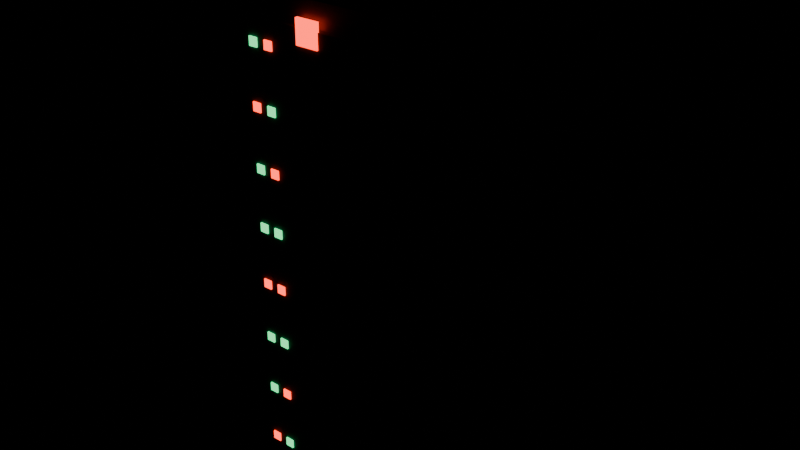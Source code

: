 # Source: Lab_ServerRack.blend  (saved by Blender 5.3.31; exported with 4.5.12 LTS)
import bpy
from mathutils import Matrix  # noqa: F401  (used for matrix-valued properties, if any)

bpy.ops.wm.read_factory_settings(use_empty=True)
scene = bpy.context.scene
scene.name = 'Scene'

# ---- materials (node trees are filled in below, after node groups)
mat_m_labmetal = bpy.data.materials.new('M_LabMetal')
mat_m_labmetal.diffuse_color = (0.04231, 0.05613, 0.08022, 1.0)
mat_m_labpipe = bpy.data.materials.new('M_LabPipe')
mat_m_labpipe.diffuse_color = (0.02315, 0.02956, 0.0382, 1.0)
mat_m_labpanel = bpy.data.materials.new('M_LabPanel')
mat_m_labpanel.diffuse_color = (0.06848, 0.09531, 0.09759, 1.0)
mat_m_labled = bpy.data.materials.new('M_LabLED')
mat_m_labled.diffuse_color = (1.0, 0.04231, 0.016, 1.0)
mat_m_labledgreen = bpy.data.materials.new('M_LabLEDGreen')
mat_m_labledgreen.diffuse_color = (0.04519, 0.5972, 0.1878, 1.0)

# ---- material node trees
mat_m_labmetal.use_nodes = True; mat_m_labmetal.node_tree.nodes.clear()
_N = mat_m_labmetal.node_tree.nodes; _L = mat_m_labmetal.node_tree.links
n0 = _N.new('ShaderNodeBsdfPrincipled'); n0.name = 'Principled BSDF'; n0.location = (-200, 100)
n0.inputs[0].default_value = (0.04231, 0.05613, 0.08022, 1.0)
n0.inputs[2].default_value = 0.45
n0.inputs[10].default_value = 0.005
n1 = _N.new('ShaderNodeOutputMaterial'); n1.name = 'Material Output'; n1.location = (200, 100)
_L.new(n0.outputs[0], n1.inputs[0])
n1.is_active_output = True
mat_m_labpipe.use_nodes = True; mat_m_labpipe.node_tree.nodes.clear()
_N = mat_m_labpipe.node_tree.nodes; _L = mat_m_labpipe.node_tree.links
n0 = _N.new('ShaderNodeBsdfPrincipled'); n0.name = 'Principled BSDF'; n0.location = (-200, 100)
n0.inputs[0].default_value = (0.02315, 0.02956, 0.0382, 1.0)
n0.inputs[10].default_value = 0.005
n1 = _N.new('ShaderNodeOutputMaterial'); n1.name = 'Material Output'; n1.location = (200, 100)
_L.new(n0.outputs[0], n1.inputs[0])
n1.is_active_output = True
mat_m_labpanel.use_nodes = True; mat_m_labpanel.node_tree.nodes.clear()
_N = mat_m_labpanel.node_tree.nodes; _L = mat_m_labpanel.node_tree.links
n0 = _N.new('ShaderNodeBsdfPrincipled'); n0.name = 'Principled BSDF'; n0.location = (-200, 100)
n0.inputs[0].default_value = (0.06848, 0.09531, 0.09759, 1.0)
n0.inputs[2].default_value = 0.7
n0.inputs[10].default_value = 0.005
n1 = _N.new('ShaderNodeOutputMaterial'); n1.name = 'Material Output'; n1.location = (200, 100)
_L.new(n0.outputs[0], n1.inputs[0])
n1.is_active_output = True
mat_m_labled.use_nodes = True; mat_m_labled.node_tree.nodes.clear()
_N = mat_m_labled.node_tree.nodes; _L = mat_m_labled.node_tree.links
n0 = _N.new('ShaderNodeBsdfPrincipled'); n0.name = 'Principled BSDF'; n0.location = (-200, 100)
n0.inputs[0].default_value = (1.0, 0.04231, 0.016, 1.0)
n0.inputs[2].default_value = 0.4
n0.inputs[10].default_value = 0.005
n0.inputs[27].default_value = (1.0, 0.04231, 0.016, 1.0)
n0.inputs[28].default_value = 4.0
n1 = _N.new('ShaderNodeOutputMaterial'); n1.name = 'Material Output'; n1.location = (200, 100)
_L.new(n0.outputs[0], n1.inputs[0])
n1.is_active_output = True
mat_m_labledgreen.use_nodes = True; mat_m_labledgreen.node_tree.nodes.clear()
_N = mat_m_labledgreen.node_tree.nodes; _L = mat_m_labledgreen.node_tree.links
n0 = _N.new('ShaderNodeBsdfPrincipled'); n0.name = 'Principled BSDF'; n0.location = (-200, 100)
n0.inputs[0].default_value = (0.04519, 0.5972, 0.1878, 1.0)
n0.inputs[2].default_value = 0.4
n0.inputs[10].default_value = 0.005
n0.inputs[27].default_value = (0.04519, 0.5972, 0.1878, 1.0)
n0.inputs[28].default_value = 3.0
n1 = _N.new('ShaderNodeOutputMaterial'); n1.name = 'Material Output'; n1.location = (200, 100)
_L.new(n0.outputs[0], n1.inputs[0])
n1.is_active_output = True

# ---- meshes
me_lab_serverrack = bpy.data.meshes.new('Lab_ServerRack')
me_lab_serverrack.from_pydata([(-0.3, -0.38, 0.06), (-0.3, -0.38, 1.96), (-0.3, 0.4, 0.06), (-0.3, 0.4, 1.96), (0.3, -0.38, 0.06), (0.3, -0.38, 1.96), (0.3, 0.4, 0.06), (0.3, 0.4, 1.96), (-0.3, -0.4, 1.96), (-0.3, -0.4, 2.0), (-0.3, 0.4, 1.96), (-0.3, 0.4, 2.0), (0.3, -0.4, 1.96), (0.3, -0.4, 2.0), (0.3, 0.4, 1.96), (0.3, 0.4, 2.0), (-0.3, -0.4, 0.0), (-0.3, -0.4, 0.06), (-0.3, -0.34, 0.0), (-0.3, -0.34, 0.06), (-0.24, -0.4, 0.0), (-0.24, -0.4, 0.06), (-0.24, -0.34, 0.0), (-0.24, -0.34, 0.06), (-0.3, 0.34, 0.0), (-0.3, 0.34, 0.06), (-0.3, 0.4, 0.0), (-0.3, 0.4, 0.06), (-0.24, 0.34, 0.0), (-0.24, 0.34, 0.06), (-0.24, 0.4, 0.0), (-0.24, 0.4, 0.06), (0.24, -0.4, 0.0), (0.24, -0.4, 0.06), (0.24, -0.34, 0.0), (0.24, -0.34, 0.06), (0.3, -0.4, 0.0), (0.3, -0.4, 0.06), (0.3, -0.34, 0.0), (0.3, -0.34, 0.06), (0.24, 0.34, 0.0), (0.24, 0.34, 0.06), (0.24, 0.4, 0.0), (0.24, 0.4, 0.06), (0.3, 0.34, 0.0), (0.3, 0.34, 0.06), (0.3, 0.4, 0.0), (0.3, 0.4, 0.06), (-0.26, -0.395, 0.2), (-0.26, -0.395, 0.35), (-0.26, -0.38, 0.2), (-0.26, -0.38, 0.35), (0.26, -0.395, 0.2), (0.26, -0.395, 0.35), (0.26, -0.38, 0.2), (0.26, -0.38, 0.35), (-0.23, -0.4, 0.26), (-0.23, -0.4, 0.29), (-0.23, -0.395, 0.26), (-0.23, -0.395, 0.29), (-0.2, -0.4, 0.26), (-0.2, -0.4, 0.29), (-0.2, -0.395, 0.26), (-0.2, -0.395, 0.29), (-0.17, -0.4, 0.26), (-0.17, -0.4, 0.29), (-0.17, -0.395, 0.26), (-0.17, -0.395, 0.29), (-0.14, -0.4, 0.26), (-0.14, -0.4, 0.29), (-0.14, -0.395, 0.26), (-0.14, -0.395, 0.29), (-0.26, -0.395, 0.4), (-0.26, -0.395, 0.55), (-0.26, -0.38, 0.4), (-0.26, -0.38, 0.55), (0.26, -0.395, 0.4), (0.26, -0.395, 0.55), (0.26, -0.38, 0.4), (0.26, -0.38, 0.55), (-0.23, -0.4, 0.46), (-0.23, -0.4, 0.49), (-0.23, -0.395, 0.46), (-0.23, -0.395, 0.49), (-0.2, -0.4, 0.46), (-0.2, -0.4, 0.49), (-0.2, -0.395, 0.46), (-0.2, -0.395, 0.49), (-0.17, -0.4, 0.46), (-0.17, -0.4, 0.49), (-0.17, -0.395, 0.46), (-0.17, -0.395, 0.49), (-0.14, -0.4, 0.46), (-0.14, -0.4, 0.49), (-0.14, -0.395, 0.46), (-0.14, -0.395, 0.49), (-0.26, -0.395, 0.6), (-0.26, -0.395, 0.75), (-0.26, -0.38, 0.6), (-0.26, -0.38, 0.75), (0.26, -0.395, 0.6), (0.26, -0.395, 0.75), (0.26, -0.38, 0.6), (0.26, -0.38, 0.75), (-0.23, -0.4, 0.66), (-0.23, -0.4, 0.69), (-0.23, -0.395, 0.66), (-0.23, -0.395, 0.69), (-0.2, -0.4, 0.66), (-0.2, -0.4, 0.69), (-0.2, -0.395, 0.66), (-0.2, -0.395, 0.69), (-0.17, -0.4, 0.66), (-0.17, -0.4, 0.69), (-0.17, -0.395, 0.66), (-0.17, -0.395, 0.69), (-0.14, -0.4, 0.66), (-0.14, -0.4, 0.69), (-0.14, -0.395, 0.66), (-0.14, -0.395, 0.69), (-0.26, -0.395, 0.8), (-0.26, -0.395, 0.95), (-0.26, -0.38, 0.8), (-0.26, -0.38, 0.95), (0.26, -0.395, 0.8), (0.26, -0.395, 0.95), (0.26, -0.38, 0.8), (0.26, -0.38, 0.95), (-0.23, -0.4, 0.86), (-0.23, -0.4, 0.89), (-0.23, -0.395, 0.86), (-0.23, -0.395, 0.89), (-0.2, -0.4, 0.86), (-0.2, -0.4, 0.89), (-0.2, -0.395, 0.86), (-0.2, -0.395, 0.89), (-0.17, -0.4, 0.86), (-0.17, -0.4, 0.89), (-0.17, -0.395, 0.86), (-0.17, -0.395, 0.89), (-0.14, -0.4, 0.86), (-0.14, -0.4, 0.89), (-0.14, -0.395, 0.86), (-0.14, -0.395, 0.89), (-0.26, -0.395, 1.0), (-0.26, -0.395, 1.15), (-0.26, -0.38, 1.0), (-0.26, -0.38, 1.15), (0.26, -0.395, 1.0), (0.26, -0.395, 1.15), (0.26, -0.38, 1.0), (0.26, -0.38, 1.15), (-0.23, -0.4, 1.06), (-0.23, -0.4, 1.09), (-0.23, -0.395, 1.06), (-0.23, -0.395, 1.09), (-0.2, -0.4, 1.06), (-0.2, -0.4, 1.09), (-0.2, -0.395, 1.06), (-0.2, -0.395, 1.09), (-0.17, -0.4, 1.06), (-0.17, -0.4, 1.09), (-0.17, -0.395, 1.06), (-0.17, -0.395, 1.09), (-0.14, -0.4, 1.06), (-0.14, -0.4, 1.09), (-0.14, -0.395, 1.06), (-0.14, -0.395, 1.09), (-0.26, -0.395, 1.2), (-0.26, -0.395, 1.35), (-0.26, -0.38, 1.2), (-0.26, -0.38, 1.35), (0.26, -0.395, 1.2), (0.26, -0.395, 1.35), (0.26, -0.38, 1.2), (0.26, -0.38, 1.35), (-0.23, -0.4, 1.26), (-0.23, -0.4, 1.29), (-0.23, -0.395, 1.26), (-0.23, -0.395, 1.29), (-0.2, -0.4, 1.26), (-0.2, -0.4, 1.29), (-0.2, -0.395, 1.26), (-0.2, -0.395, 1.29), (-0.17, -0.4, 1.26), (-0.17, -0.4, 1.29), (-0.17, -0.395, 1.26), (-0.17, -0.395, 1.29), (-0.14, -0.4, 1.26), (-0.14, -0.4, 1.29), (-0.14, -0.395, 1.26), (-0.14, -0.395, 1.29), (-0.26, -0.395, 1.4), (-0.26, -0.395, 1.55), (-0.26, -0.38, 1.4), (-0.26, -0.38, 1.55), (0.26, -0.395, 1.4), (0.26, -0.395, 1.55), (0.26, -0.38, 1.4), (0.26, -0.38, 1.55), (-0.23, -0.4, 1.46), (-0.23, -0.4, 1.49), (-0.23, -0.395, 1.46), (-0.23, -0.395, 1.49), (-0.2, -0.4, 1.46), (-0.2, -0.4, 1.49), (-0.2, -0.395, 1.46), (-0.2, -0.395, 1.49), (-0.17, -0.4, 1.46), (-0.17, -0.4, 1.49), (-0.17, -0.395, 1.46), (-0.17, -0.395, 1.49), (-0.14, -0.4, 1.46), (-0.14, -0.4, 1.49), (-0.14, -0.395, 1.46), (-0.14, -0.395, 1.49), (-0.26, -0.395, 1.6), (-0.26, -0.395, 1.75), (-0.26, -0.38, 1.6), (-0.26, -0.38, 1.75), (0.26, -0.395, 1.6), (0.26, -0.395, 1.75), (0.26, -0.38, 1.6), (0.26, -0.38, 1.75), (-0.23, -0.4, 1.66), (-0.23, -0.4, 1.69), (-0.23, -0.395, 1.66), (-0.23, -0.395, 1.69), (-0.2, -0.4, 1.66), (-0.2, -0.4, 1.69), (-0.2, -0.395, 1.66), (-0.2, -0.395, 1.69), (-0.17, -0.4, 1.66), (-0.17, -0.4, 1.69), (-0.17, -0.395, 1.66), (-0.17, -0.395, 1.69), (-0.14, -0.4, 1.66), (-0.14, -0.4, 1.69), (-0.14, -0.395, 1.66), (-0.14, -0.395, 1.69), (-0.2, -0.4, 1.84), (-0.2, -0.4, 1.9), (-0.2, -0.39, 1.84), (-0.2, -0.39, 1.9), (0.2, -0.4, 1.84), (0.2, -0.4, 1.9), (0.2, -0.39, 1.84), (0.2, -0.39, 1.9), (0.22, -0.4, 0.4), (0.22, -0.4, 1.2), (0.22, -0.39, 0.4), (0.22, -0.39, 1.2), (0.25, -0.4, 0.4), (0.25, -0.4, 1.2), (0.25, -0.39, 0.4), (0.25, -0.39, 1.2), (-0.22, 0.39, 0.3), (-0.22, 0.39, 1.0), (-0.22, 0.4, 0.3), (-0.22, 0.4, 1.0), (0.22, 0.39, 0.3), (0.22, 0.39, 1.0), (0.22, 0.4, 0.3), (0.22, 0.4, 1.0), (-0.22, 0.39, 1.1), (-0.22, 0.39, 1.8), (-0.22, 0.4, 1.1), (-0.22, 0.4, 1.8), (0.22, 0.39, 1.1), (0.22, 0.39, 1.8), (0.22, 0.4, 1.1), (0.22, 0.4, 1.8), (-0.088, 0.385, 0.5), (-0.1, 0.373, 0.5), (-0.112, 0.385, 0.5), (-0.1, 0.397, 0.5), (-0.088, 0.385, 0.2), (-0.1, 0.373, 0.2), (-0.112, 0.385, 0.2), (-0.1, 0.397, 0.2), (-0.088, 0.385, 0.06), (-0.1, 0.373, 0.06), (-0.112, 0.385, 0.06), (-0.1, 0.397, 0.06), (0.112, 0.385, 0.5), (0.1, 0.373, 0.5), (0.088, 0.385, 0.5), (0.1, 0.397, 0.5), (0.112, 0.385, 0.2), (0.1, 0.373, 0.2), (0.088, 0.385, 0.2), (0.1, 0.397, 0.2), (0.112, 0.385, 0.06), (0.1, 0.373, 0.06), (0.088, 0.385, 0.06), (0.1, 0.397, 0.06), (-0.04, -0.4, 1.7), (-0.04, -0.4, 1.78), (-0.04, -0.39, 1.7), (-0.04, -0.39, 1.78), (0.04, -0.4, 1.7), (0.04, -0.4, 1.78), (0.04, -0.39, 1.7), (0.04, -0.39, 1.78)], [], [(1, 2, 0), (3, 6, 2), (7, 4, 6), (5, 0, 4), (6, 0, 2), (3, 5, 7), (9, 10, 8), (11, 14, 10), (15, 12, 14), (13, 8, 12), (14, 8, 10), (11, 13, 15), (17, 18, 16), (19, 22, 18), (23, 20, 22), (21, 16, 20), (22, 16, 18), (19, 21, 23), (25, 26, 24), (27, 30, 26), (31, 28, 30), (29, 24, 28), (30, 24, 26), (27, 29, 31), (33, 34, 32), (35, 38, 34), (39, 36, 38), (37, 32, 36), (38, 32, 34), (35, 37, 39), (41, 42, 40), (43, 46, 42), (47, 44, 46), (45, 40, 44), (46, 40, 42), (43, 45, 47), (49, 50, 48), (51, 54, 50), (55, 52, 54), (53, 48, 52), (54, 48, 50), (51, 53, 55), (57, 58, 56), (59, 62, 58), (63, 60, 62), (61, 56, 60), (62, 56, 58), (59, 61, 63), (65, 66, 64), (67, 70, 66), (71, 68, 70), (69, 64, 68), (70, 64, 66), (67, 69, 71), (73, 74, 72), (75, 78, 74), (79, 76, 78), (77, 72, 76), (78, 72, 74), (75, 77, 79), (81, 82, 80), (83, 86, 82), (87, 84, 86), (85, 80, 84), (86, 80, 82), (83, 85, 87), (89, 90, 88), (91, 94, 90), (95, 92, 94), (93, 88, 92), (94, 88, 90), (91, 93, 95), (97, 98, 96), (99, 102, 98), (103, 100, 102), (101, 96, 100), (102, 96, 98), (99, 101, 103), (105, 106, 104), (107, 110, 106), (111, 108, 110), (109, 104, 108), (110, 104, 106), (107, 109, 111), (113, 114, 112), (115, 118, 114), (119, 116, 118), (117, 112, 116), (118, 112, 114), (115, 117, 119), (121, 122, 120), (123, 126, 122), (127, 124, 126), (125, 120, 124), (126, 120, 122), (123, 125, 127), (129, 130, 128), (131, 134, 130), (135, 132, 134), (133, 128, 132), (134, 128, 130), (131, 133, 135), (137, 138, 136), (139, 142, 138), (143, 140, 142), (141, 136, 140), (142, 136, 138), (139, 141, 143), (145, 146, 144), (147, 150, 146), (151, 148, 150), (149, 144, 148), (150, 144, 146), (147, 149, 151), (153, 154, 152), (155, 158, 154), (159, 156, 158), (157, 152, 156), (158, 152, 154), (155, 157, 159), (161, 162, 160), (163, 166, 162), (167, 164, 166), (165, 160, 164), (166, 160, 162), (163, 165, 167), (169, 170, 168), (171, 174, 170), (175, 172, 174), (173, 168, 172), (174, 168, 170), (171, 173, 175), (177, 178, 176), (179, 182, 178), (183, 180, 182), (181, 176, 180), (182, 176, 178), (179, 181, 183), (185, 186, 184), (187, 190, 186), (191, 188, 190), (189, 184, 188), (190, 184, 186), (187, 189, 191), (193, 194, 192), (195, 198, 194), (199, 196, 198), (197, 192, 196), (198, 192, 194), (195, 197, 199), (201, 202, 200), (203, 206, 202), (207, 204, 206), (205, 200, 204), (206, 200, 202), (203, 205, 207), (209, 210, 208), (211, 214, 210), (215, 212, 214), (213, 208, 212), (214, 208, 210), (211, 213, 215), (217, 218, 216), (219, 222, 218), (223, 220, 222), (221, 216, 220), (222, 216, 218), (219, 221, 223), (225, 226, 224), (227, 230, 226), (231, 228, 230), (229, 224, 228), (230, 224, 226), (227, 229, 231), (233, 234, 232), (235, 238, 234), (239, 236, 238), (237, 232, 236), (238, 232, 234), (235, 237, 239), (241, 242, 240), (243, 246, 242), (247, 244, 246), (245, 240, 244), (246, 240, 242), (243, 245, 247), (249, 250, 248), (251, 254, 250), (255, 252, 254), (253, 248, 252), (254, 248, 250), (251, 253, 255), (257, 258, 256), (259, 262, 258), (263, 260, 262), (261, 256, 260), (262, 256, 258), (259, 261, 263), (265, 266, 264), (267, 270, 266), (271, 268, 270), (269, 264, 268), (270, 264, 266), (267, 269, 271), (273, 276, 272), (274, 277, 273), (275, 278, 274), (272, 279, 275), (277, 280, 276), (278, 281, 277), (279, 282, 278), (276, 283, 279), (275, 273, 272), (281, 283, 280), (285, 288, 284), (286, 289, 285), (287, 290, 286), (284, 291, 287), (289, 292, 288), (290, 293, 289), (291, 294, 290), (288, 295, 291), (287, 285, 284), (293, 295, 292), (297, 298, 296), (299, 302, 298), (303, 300, 302), (301, 296, 300), (302, 296, 298), (299, 301, 303), (1, 3, 2), (3, 7, 6), (7, 5, 4), (5, 1, 0), (6, 4, 0), (3, 1, 5), (9, 11, 10), (11, 15, 14), (15, 13, 12), (13, 9, 8), (14, 12, 8), (11, 9, 13), (17, 19, 18), (19, 23, 22), (23, 21, 20), (21, 17, 16), (22, 20, 16), (19, 17, 21), (25, 27, 26), (27, 31, 30), (31, 29, 28), (29, 25, 24), (30, 28, 24), (27, 25, 29), (33, 35, 34), (35, 39, 38), (39, 37, 36), (37, 33, 32), (38, 36, 32), (35, 33, 37), (41, 43, 42), (43, 47, 46), (47, 45, 44), (45, 41, 40), (46, 44, 40), (43, 41, 45), (49, 51, 50), (51, 55, 54), (55, 53, 52), (53, 49, 48), (54, 52, 48), (51, 49, 53), (57, 59, 58), (59, 63, 62), (63, 61, 60), (61, 57, 56), (62, 60, 56), (59, 57, 61), (65, 67, 66), (67, 71, 70), (71, 69, 68), (69, 65, 64), (70, 68, 64), (67, 65, 69), (73, 75, 74), (75, 79, 78), (79, 77, 76), (77, 73, 72), (78, 76, 72), (75, 73, 77), (81, 83, 82), (83, 87, 86), (87, 85, 84), (85, 81, 80), (86, 84, 80), (83, 81, 85), (89, 91, 90), (91, 95, 94), (95, 93, 92), (93, 89, 88), (94, 92, 88), (91, 89, 93), (97, 99, 98), (99, 103, 102), (103, 101, 100), (101, 97, 96), (102, 100, 96), (99, 97, 101), (105, 107, 106), (107, 111, 110), (111, 109, 108), (109, 105, 104), (110, 108, 104), (107, 105, 109), (113, 115, 114), (115, 119, 118), (119, 117, 116), (117, 113, 112), (118, 116, 112), (115, 113, 117), (121, 123, 122), (123, 127, 126), (127, 125, 124), (125, 121, 120), (126, 124, 120), (123, 121, 125), (129, 131, 130), (131, 135, 134), (135, 133, 132), (133, 129, 128), (134, 132, 128), (131, 129, 133), (137, 139, 138), (139, 143, 142), (143, 141, 140), (141, 137, 136), (142, 140, 136), (139, 137, 141), (145, 147, 146), (147, 151, 150), (151, 149, 148), (149, 145, 144), (150, 148, 144), (147, 145, 149), (153, 155, 154), (155, 159, 158), (159, 157, 156), (157, 153, 152), (158, 156, 152), (155, 153, 157), (161, 163, 162), (163, 167, 166), (167, 165, 164), (165, 161, 160), (166, 164, 160), (163, 161, 165), (169, 171, 170), (171, 175, 174), (175, 173, 172), (173, 169, 168), (174, 172, 168), (171, 169, 173), (177, 179, 178), (179, 183, 182), (183, 181, 180), (181, 177, 176), (182, 180, 176), (179, 177, 181), (185, 187, 186), (187, 191, 190), (191, 189, 188), (189, 185, 184), (190, 188, 184), (187, 185, 189), (193, 195, 194), (195, 199, 198), (199, 197, 196), (197, 193, 192), (198, 196, 192), (195, 193, 197), (201, 203, 202), (203, 207, 206), (207, 205, 204), (205, 201, 200), (206, 204, 200), (203, 201, 205), (209, 211, 210), (211, 215, 214), (215, 213, 212), (213, 209, 208), (214, 212, 208), (211, 209, 213), (217, 219, 218), (219, 223, 222), (223, 221, 220), (221, 217, 216), (222, 220, 216), (219, 217, 221), (225, 227, 226), (227, 231, 230), (231, 229, 228), (229, 225, 224), (230, 228, 224), (227, 225, 229), (233, 235, 234), (235, 239, 238), (239, 237, 236), (237, 233, 232), (238, 236, 232), (235, 233, 237), (241, 243, 242), (243, 247, 246), (247, 245, 244), (245, 241, 240), (246, 244, 240), (243, 241, 245), (249, 251, 250), (251, 255, 254), (255, 253, 252), (253, 249, 248), (254, 252, 248), (251, 249, 253), (257, 259, 258), (259, 263, 262), (263, 261, 260), (261, 257, 256), (262, 260, 256), (259, 257, 261), (265, 267, 266), (267, 271, 270), (271, 269, 268), (269, 265, 264), (270, 268, 264), (267, 265, 269), (273, 277, 276), (274, 278, 277), (275, 279, 278), (272, 276, 279), (277, 281, 280), (278, 282, 281), (279, 283, 282), (276, 280, 283), (275, 274, 273), (281, 282, 283), (285, 289, 288), (286, 290, 289), (287, 291, 290), (284, 288, 291), (289, 293, 292), (290, 294, 293), (291, 295, 294), (288, 292, 295), (287, 286, 285), (293, 294, 295), (297, 299, 298), (299, 303, 302), (303, 301, 300), (301, 297, 296), (302, 300, 296), (299, 297, 301)])
me_lab_serverrack.polygons.foreach_set('material_index', [0, 0, 0, 0, 0, 0, 1, 1, 1, 1, 1, 1, 1, 1, 1, 1, 1, 1, 1, 1, 1, 1, 1, 1, 1, 1, 1, 1, 1, 1, 1, 1, 1, 1, 1, 1, 2, 2, 2, 2, 2, 2, 3, 3, 3, 3, 3, 3, 4, 4, 4, 4, 4, 4, 2, 2, 2, 2, 2, 2, 4, 4, 4, 4, 4, 4, 3, 3, 3, 3, 3, 3, 2, 2, 2, 2, 2, 2, 4, 4, 4, 4, 4, 4, 4, 4, 4, 4, 4, 4, 2, 2, 2, 2, 2, 2, 3, 3, 3, 3, 3, 3, 3, 3, 3, 3, 3, 3, 2, 2, 2, 2, 2, 2, 4, 4, 4, 4, 4, 4, 4, 4, 4, 4, 4, 4, 2, 2, 2, 2, 2, 2, 4, 4, 4, 4, 4, 4, 3, 3, 3, 3, 3, 3, 2, 2, 2, 2, 2, 2, 3, 3, 3, 3, 3, 3, 4, 4, 4, 4, 4, 4, 2, 2, 2, 2, 2, 2, 4, 4, 4, 4, 4, 4, 3, 3, 3, 3, 3, 3, 1, 1, 1, 1, 1, 1, 1, 1, 1, 1, 1, 1, 1, 1, 1, 1, 1, 1, 1, 1, 1, 1, 1, 1, 1, 1, 1, 1, 1, 1, 1, 1, 1, 1, 1, 1, 1, 1, 1, 1, 1, 1, 1, 1, 3, 3, 3, 3, 3, 3, 0, 0, 0, 0, 0, 0, 1, 1, 1, 1, 1, 1, 1, 1, 1, 1, 1, 1, 1, 1, 1, 1, 1, 1, 1, 1, 1, 1, 1, 1, 1, 1, 1, 1, 1, 1, 2, 2, 2, 2, 2, 2, 3, 3, 3, 3, 3, 3, 4, 4, 4, 4, 4, 4, 2, 2, 2, 2, 2, 2, 4, 4, 4, 4, 4, 4, 3, 3, 3, 3, 3, 3, 2, 2, 2, 2, 2, 2, 4, 4, 4, 4, 4, 4, 4, 4, 4, 4, 4, 4, 2, 2, 2, 2, 2, 2, 3, 3, 3, 3, 3, 3, 3, 3, 3, 3, 3, 3, 2, 2, 2, 2, 2, 2, 4, 4, 4, 4, 4, 4, 4, 4, 4, 4, 4, 4, 2, 2, 2, 2, 2, 2, 4, 4, 4, 4, 4, 4, 3, 3, 3, 3, 3, 3, 2, 2, 2, 2, 2, 2, 3, 3, 3, 3, 3, 3, 4, 4, 4, 4, 4, 4, 2, 2, 2, 2, 2, 2, 4, 4, 4, 4, 4, 4, 3, 3, 3, 3, 3, 3, 1, 1, 1, 1, 1, 1, 1, 1, 1, 1, 1, 1, 1, 1, 1, 1, 1, 1, 1, 1, 1, 1, 1, 1, 1, 1, 1, 1, 1, 1, 1, 1, 1, 1, 1, 1, 1, 1, 1, 1, 1, 1, 1, 1, 3, 3, 3, 3, 3, 3])
me_lab_serverrack.materials.append(mat_m_labmetal)
me_lab_serverrack.materials.append(mat_m_labpipe)
me_lab_serverrack.materials.append(mat_m_labpanel)
me_lab_serverrack.materials.append(mat_m_labled)
me_lab_serverrack.materials.append(mat_m_labledgreen)
me_lab_serverrack.update()

# ---- objects
ob_lab_serverrack = bpy.data.objects.new('Lab_ServerRack', me_lab_serverrack)

# ---- transforms, parenting, visibility, modifiers, constraints
ob_lab_serverrack.location = (0.0, 0.0, 0.0)

# ---- collection membership
scene.collection.objects.link(ob_lab_serverrack)

# ---- scene / render settings (as saved in the file)
scene.frame_start = 1; scene.frame_end = 250; scene.frame_set(1)
scene.render.engine = 'BLENDER_EEVEE_NEXT'
scene.render.fps = 30
scene.render.bake_bias = 0.0
scene.render.bake_samples = 0
scene.render.compositor_device = 'GPU'
scene.eevee.use_volume_custom_range = False
scene.eevee.fast_gi_thickness_near = 0.1
scene.eevee.fast_gi_thickness_far = 0.0
scene.eevee.ray_tracing_options.screen_trace_thickness = 0.1
bpy.context.view_layer.update()

# ---- added for rendering (the .blend has no active camera): camera
cam_auto = bpy.data.cameras.new('AutoCamera')
cam_auto.lens = 50.0
cam_auto.sensor_width = 36.0
cam_auto.clip_end = 1000.0
ob_auto_camera = bpy.data.objects.new('AutoCamera', cam_auto)
scene.collection.objects.link(ob_auto_camera)
ob_auto_camera.location = (2.06887, -2.48264, 2.65509)
ob_auto_camera.rotation_euler = (1.09748, -7.21219e-08, 0.694738)
scene.camera = ob_auto_camera
bpy.context.view_layer.update()
